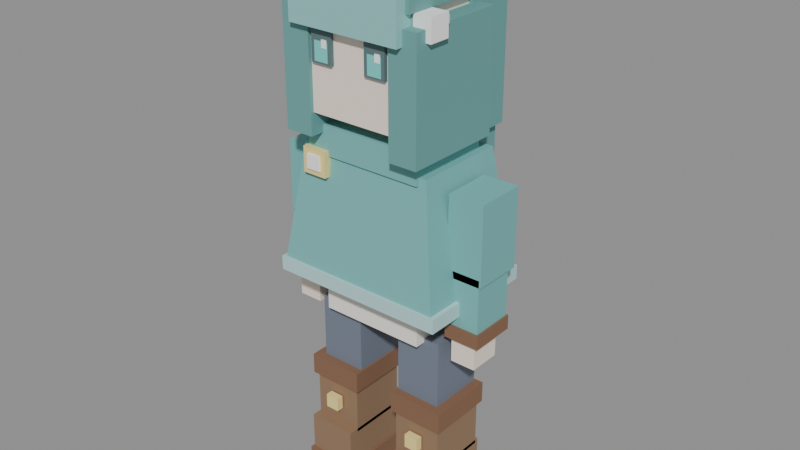 # Source: player_aqualia.blend  (saved by Blender 4.2.66; exported with 4.5.12 LTS)
import bpy
from mathutils import Matrix  # noqa: F401  (used for matrix-valued properties, if any)

bpy.ops.wm.read_factory_settings(use_empty=True)
scene = bpy.context.scene
scene.name = 'Scene'

# ---- materials (node trees are filled in below, after node groups)
mat_m_skin = bpy.data.materials.new('M_Skin')
mat_m_skin.diffuse_color = (0.9569, 0.8275, 0.7216, 1.0)
mat_m_hair = bpy.data.materials.new('M_Hair')
mat_m_hair.diffuse_color = (0.1373, 0.3608, 0.349, 1.0)
mat_m_hairhighlight = bpy.data.materials.new('M_HairHighlight')
mat_m_hairhighlight.diffuse_color = (0.2667, 0.6, 0.5804, 1.0)
mat_m_poncho = bpy.data.materials.new('M_Poncho')
mat_m_poncho.diffuse_color = (0.1765, 0.4784, 0.4706, 1.0)
mat_m_ponchotrim = bpy.data.materials.new('M_PonchoTrim')
mat_m_ponchotrim.diffuse_color = (0.4706, 0.7098, 0.7216, 1.0)
mat_m_tunic = bpy.data.materials.new('M_Tunic')
mat_m_tunic.diffuse_color = (0.9294, 0.8941, 0.8196, 1.0)
mat_m_pants = bpy.data.materials.new('M_Pants')
mat_m_pants.diffuse_color = (0.1686, 0.2, 0.2588, 1.0)
mat_m_boots = bpy.data.materials.new('M_Boots')
mat_m_boots.diffuse_color = (0.2902, 0.1804, 0.1059, 1.0)
mat_m_leather = bpy.data.materials.new('M_Leather')
mat_m_leather.diffuse_color = (0.2392, 0.1255, 0.07059, 1.0)
mat_m_gold = bpy.data.materials.new('M_Gold')
mat_m_gold.diffuse_color = (0.9098, 0.7451, 0.2824, 1.0)
mat_m_shell = bpy.data.materials.new('M_Shell')
mat_m_shell.diffuse_color = (1.0, 1.0, 1.0, 1.0)
mat_m_eyedark = bpy.data.materials.new('M_EyeDark')
mat_m_eyedark.diffuse_color = (0.1059, 0.1765, 0.1843, 1.0)
mat_m_eyeteal = bpy.data.materials.new('M_EyeTeal')
mat_m_eyeteal.diffuse_color = (0.1765, 0.6588, 0.6235, 1.0)
mat_m_eyewhite = bpy.data.materials.new('M_EyeWhite')
mat_m_eyewhite.diffuse_color = (1.0, 1.0, 1.0, 1.0)

# ---- material node trees
mat_m_skin.use_nodes = True; mat_m_skin.node_tree.nodes.clear()
_N = mat_m_skin.node_tree.nodes; _L = mat_m_skin.node_tree.links
n0 = _N.new('ShaderNodeBsdfPrincipled'); n0.name = 'Principled BSDF'; n0.location = (10, 300)
n0.inputs[0].default_value = (0.9569, 0.8275, 0.7216, 1.0)
n0.inputs[2].default_value = 0.7
n1 = _N.new('ShaderNodeOutputMaterial'); n1.name = 'Material Output'; n1.location = (300, 300)
_L.new(n0.outputs[0], n1.inputs[0])
n1.is_active_output = True
mat_m_hair.use_nodes = True; mat_m_hair.node_tree.nodes.clear()
_N = mat_m_hair.node_tree.nodes; _L = mat_m_hair.node_tree.links
n0 = _N.new('ShaderNodeBsdfPrincipled'); n0.name = 'Principled BSDF'; n0.location = (10, 300)
n0.inputs[0].default_value = (0.1373, 0.3608, 0.349, 1.0)
n0.inputs[2].default_value = 0.7
n1 = _N.new('ShaderNodeOutputMaterial'); n1.name = 'Material Output'; n1.location = (300, 300)
_L.new(n0.outputs[0], n1.inputs[0])
n1.is_active_output = True
mat_m_hairhighlight.use_nodes = True; mat_m_hairhighlight.node_tree.nodes.clear()
_N = mat_m_hairhighlight.node_tree.nodes; _L = mat_m_hairhighlight.node_tree.links
n0 = _N.new('ShaderNodeBsdfPrincipled'); n0.name = 'Principled BSDF'; n0.location = (10, 300)
n0.inputs[0].default_value = (0.2667, 0.6, 0.5804, 1.0)
n0.inputs[2].default_value = 0.7
n1 = _N.new('ShaderNodeOutputMaterial'); n1.name = 'Material Output'; n1.location = (300, 300)
_L.new(n0.outputs[0], n1.inputs[0])
n1.is_active_output = True
mat_m_poncho.use_nodes = True; mat_m_poncho.node_tree.nodes.clear()
_N = mat_m_poncho.node_tree.nodes; _L = mat_m_poncho.node_tree.links
n0 = _N.new('ShaderNodeBsdfPrincipled'); n0.name = 'Principled BSDF'; n0.location = (10, 300)
n0.inputs[0].default_value = (0.1765, 0.4784, 0.4706, 1.0)
n0.inputs[2].default_value = 0.7
n1 = _N.new('ShaderNodeOutputMaterial'); n1.name = 'Material Output'; n1.location = (300, 300)
_L.new(n0.outputs[0], n1.inputs[0])
n1.is_active_output = True
mat_m_ponchotrim.use_nodes = True; mat_m_ponchotrim.node_tree.nodes.clear()
_N = mat_m_ponchotrim.node_tree.nodes; _L = mat_m_ponchotrim.node_tree.links
n0 = _N.new('ShaderNodeBsdfPrincipled'); n0.name = 'Principled BSDF'; n0.location = (10, 300)
n0.inputs[0].default_value = (0.4706, 0.7098, 0.7216, 1.0)
n0.inputs[2].default_value = 0.7
n1 = _N.new('ShaderNodeOutputMaterial'); n1.name = 'Material Output'; n1.location = (300, 300)
_L.new(n0.outputs[0], n1.inputs[0])
n1.is_active_output = True
mat_m_tunic.use_nodes = True; mat_m_tunic.node_tree.nodes.clear()
_N = mat_m_tunic.node_tree.nodes; _L = mat_m_tunic.node_tree.links
n0 = _N.new('ShaderNodeBsdfPrincipled'); n0.name = 'Principled BSDF'; n0.location = (10, 300)
n0.inputs[0].default_value = (0.9294, 0.8941, 0.8196, 1.0)
n0.inputs[2].default_value = 0.7
n1 = _N.new('ShaderNodeOutputMaterial'); n1.name = 'Material Output'; n1.location = (300, 300)
_L.new(n0.outputs[0], n1.inputs[0])
n1.is_active_output = True
mat_m_pants.use_nodes = True; mat_m_pants.node_tree.nodes.clear()
_N = mat_m_pants.node_tree.nodes; _L = mat_m_pants.node_tree.links
n0 = _N.new('ShaderNodeBsdfPrincipled'); n0.name = 'Principled BSDF'; n0.location = (10, 300)
n0.inputs[0].default_value = (0.1686, 0.2, 0.2588, 1.0)
n0.inputs[2].default_value = 0.7
n1 = _N.new('ShaderNodeOutputMaterial'); n1.name = 'Material Output'; n1.location = (300, 300)
_L.new(n0.outputs[0], n1.inputs[0])
n1.is_active_output = True
mat_m_boots.use_nodes = True; mat_m_boots.node_tree.nodes.clear()
_N = mat_m_boots.node_tree.nodes; _L = mat_m_boots.node_tree.links
n0 = _N.new('ShaderNodeBsdfPrincipled'); n0.name = 'Principled BSDF'; n0.location = (10, 300)
n0.inputs[0].default_value = (0.2902, 0.1804, 0.1059, 1.0)
n0.inputs[2].default_value = 0.7
n1 = _N.new('ShaderNodeOutputMaterial'); n1.name = 'Material Output'; n1.location = (300, 300)
_L.new(n0.outputs[0], n1.inputs[0])
n1.is_active_output = True
mat_m_leather.use_nodes = True; mat_m_leather.node_tree.nodes.clear()
_N = mat_m_leather.node_tree.nodes; _L = mat_m_leather.node_tree.links
n0 = _N.new('ShaderNodeBsdfPrincipled'); n0.name = 'Principled BSDF'; n0.location = (10, 300)
n0.inputs[0].default_value = (0.2392, 0.1255, 0.07059, 1.0)
n0.inputs[2].default_value = 0.7
n1 = _N.new('ShaderNodeOutputMaterial'); n1.name = 'Material Output'; n1.location = (300, 300)
_L.new(n0.outputs[0], n1.inputs[0])
n1.is_active_output = True
mat_m_gold.use_nodes = True; mat_m_gold.node_tree.nodes.clear()
_N = mat_m_gold.node_tree.nodes; _L = mat_m_gold.node_tree.links
n0 = _N.new('ShaderNodeBsdfPrincipled'); n0.name = 'Principled BSDF'; n0.location = (10, 300)
n0.inputs[0].default_value = (0.9098, 0.7451, 0.2824, 1.0)
n0.inputs[2].default_value = 0.7
n1 = _N.new('ShaderNodeOutputMaterial'); n1.name = 'Material Output'; n1.location = (300, 300)
_L.new(n0.outputs[0], n1.inputs[0])
n1.is_active_output = True
mat_m_shell.use_nodes = True; mat_m_shell.node_tree.nodes.clear()
_N = mat_m_shell.node_tree.nodes; _L = mat_m_shell.node_tree.links
n0 = _N.new('ShaderNodeBsdfPrincipled'); n0.name = 'Principled BSDF'; n0.location = (10, 300)
n0.inputs[0].default_value = (1.0, 1.0, 1.0, 1.0)
n0.inputs[2].default_value = 0.7
n1 = _N.new('ShaderNodeOutputMaterial'); n1.name = 'Material Output'; n1.location = (300, 300)
_L.new(n0.outputs[0], n1.inputs[0])
n1.is_active_output = True
mat_m_eyedark.use_nodes = True; mat_m_eyedark.node_tree.nodes.clear()
_N = mat_m_eyedark.node_tree.nodes; _L = mat_m_eyedark.node_tree.links
n0 = _N.new('ShaderNodeBsdfPrincipled'); n0.name = 'Principled BSDF'; n0.location = (10, 300)
n0.inputs[0].default_value = (0.1059, 0.1765, 0.1843, 1.0)
n0.inputs[2].default_value = 0.7
n1 = _N.new('ShaderNodeOutputMaterial'); n1.name = 'Material Output'; n1.location = (300, 300)
_L.new(n0.outputs[0], n1.inputs[0])
n1.is_active_output = True
mat_m_eyeteal.use_nodes = True; mat_m_eyeteal.node_tree.nodes.clear()
_N = mat_m_eyeteal.node_tree.nodes; _L = mat_m_eyeteal.node_tree.links
n0 = _N.new('ShaderNodeBsdfPrincipled'); n0.name = 'Principled BSDF'; n0.location = (10, 300)
n0.inputs[0].default_value = (0.1765, 0.6588, 0.6235, 1.0)
n0.inputs[2].default_value = 0.7
n1 = _N.new('ShaderNodeOutputMaterial'); n1.name = 'Material Output'; n1.location = (300, 300)
_L.new(n0.outputs[0], n1.inputs[0])
n1.is_active_output = True
mat_m_eyewhite.use_nodes = True; mat_m_eyewhite.node_tree.nodes.clear()
_N = mat_m_eyewhite.node_tree.nodes; _L = mat_m_eyewhite.node_tree.links
n0 = _N.new('ShaderNodeBsdfPrincipled'); n0.name = 'Principled BSDF'; n0.location = (10, 300)
n0.inputs[0].default_value = (1.0, 1.0, 1.0, 1.0)
n0.inputs[2].default_value = 0.7
n1 = _N.new('ShaderNodeOutputMaterial'); n1.name = 'Material Output'; n1.location = (300, 300)
_L.new(n0.outputs[0], n1.inputs[0])
n1.is_active_output = True

# ---- meshes
me_playermesh = bpy.data.meshes.new('PlayerMesh')
me_playermesh.from_pydata([(-0.215, -0.135, -0.847), (-0.065, -0.135, -0.847), (-0.065, 0.095, -0.847), (-0.215, 0.095, -0.847), (-0.215, -0.135, -0.787), (-0.065, -0.135, -0.787), (-0.065, 0.095, -0.787), (-0.215, 0.095, -0.787), (-0.21, -0.125, -0.797), (-0.07, -0.125, -0.797), (-0.07, 0.085, -0.797), (-0.21, 0.085, -0.797), (-0.21, -0.125, -0.677), (-0.07, -0.125, -0.677), (-0.07, 0.085, -0.677), (-0.21, 0.085, -0.677), (-0.21, -0.095, -0.687), (-0.07, -0.095, -0.687), (-0.07, 0.075, -0.687), (-0.21, 0.075, -0.687), (-0.21, -0.095, -0.527), (-0.07, -0.095, -0.527), (-0.07, 0.075, -0.527), (-0.21, 0.075, -0.527), (-0.22, -0.105, -0.547), (-0.06, -0.105, -0.547), (-0.06, 0.085, -0.547), (-0.22, 0.085, -0.547), (-0.22, -0.105, -0.487), (-0.06, -0.105, -0.487), (-0.06, 0.085, -0.487), (-0.22, 0.085, -0.487), (-0.16, -0.12, -0.627), (-0.12, -0.12, -0.627), (-0.12, -0.1, -0.627), (-0.16, -0.1, -0.627), (-0.16, -0.12, -0.587), (-0.12, -0.12, -0.587), (-0.12, -0.1, -0.587), (-0.16, -0.1, -0.587), (0.065, -0.135, -0.847), (0.215, -0.135, -0.847), (0.215, 0.095, -0.847), (0.065, 0.095, -0.847), (0.065, -0.135, -0.787), (0.215, -0.135, -0.787), (0.215, 0.095, -0.787), (0.065, 0.095, -0.787), (0.07, -0.125, -0.797), (0.21, -0.125, -0.797), (0.21, 0.085, -0.797), (0.07, 0.085, -0.797), (0.07, -0.125, -0.677), (0.21, -0.125, -0.677), (0.21, 0.085, -0.677), (0.07, 0.085, -0.677), (0.07, -0.095, -0.687), (0.21, -0.095, -0.687), (0.21, 0.075, -0.687), (0.07, 0.075, -0.687), (0.07, -0.095, -0.527), (0.21, -0.095, -0.527), (0.21, 0.075, -0.527), (0.07, 0.075, -0.527), (0.06, -0.105, -0.547), (0.22, -0.105, -0.547), (0.22, 0.085, -0.547), (0.06, 0.085, -0.547), (0.06, -0.105, -0.487), (0.22, -0.105, -0.487), (0.22, 0.085, -0.487), (0.06, 0.085, -0.487), (0.12, -0.12, -0.627), (0.16, -0.12, -0.627), (0.16, -0.1, -0.627), (0.12, -0.1, -0.627), (0.12, -0.12, -0.587), (0.16, -0.12, -0.587), (0.16, -0.1, -0.587), (0.12, -0.1, -0.587), (-0.195, -0.08, -0.497), (-0.065, -0.08, -0.497), (-0.065, 0.08, -0.497), (-0.195, 0.08, -0.497), (-0.195, -0.08, -0.297), (-0.065, -0.08, -0.297), (-0.065, 0.08, -0.297), (-0.195, 0.08, -0.297), (0.065, -0.08, -0.497), (0.195, -0.08, -0.497), (0.195, 0.08, -0.497), (0.065, 0.08, -0.497), (0.065, -0.08, -0.297), (0.195, -0.08, -0.297), (0.195, 0.08, -0.297), (0.065, 0.08, -0.297), (-0.15, -0.11, -0.307), (0.15, -0.11, -0.307), (0.15, 0.11, -0.307), (-0.15, 0.11, -0.307), (-0.15, -0.11, -0.147), (0.15, -0.11, -0.147), (0.15, 0.11, -0.147), (-0.15, 0.11, -0.147), (-0.16, -0.115, -0.182), (0.16, -0.115, -0.182), (0.16, 0.115, -0.182), (-0.16, 0.115, -0.182), (-0.16, -0.115, -0.112), (0.16, -0.115, -0.112), (0.16, 0.115, -0.112), (-0.16, 0.115, -0.112), (-0.04, -0.13, -0.177), (0.04, -0.13, -0.177), (0.04, -0.11, -0.177), (-0.04, -0.11, -0.177), (-0.04, -0.13, -0.117), (0.04, -0.13, -0.117), (0.04, -0.11, -0.117), (-0.04, -0.11, -0.117), (0.145, -0.03, -0.252), (0.215, -0.03, -0.252), (0.215, 0.07, -0.252), (0.145, 0.07, -0.252), (0.145, -0.03, -0.162), (0.215, -0.03, -0.162), (0.215, 0.07, -0.162), (0.145, 0.07, -0.162), (0.165, -0.05, -0.222), (0.195, -0.05, -0.222), (0.195, -0.03, -0.222), (0.165, -0.03, -0.222), (0.165, -0.05, -0.192), (0.195, -0.05, -0.192), (0.195, -0.03, -0.192), (0.165, -0.03, -0.192), (-0.15, -0.11, -0.117), (0.15, -0.11, -0.117), (0.15, 0.11, -0.117), (-0.15, 0.11, -0.117), (-0.15, -0.11, 0.143), (0.15, -0.11, 0.143), (0.15, 0.11, 0.143), (-0.15, 0.11, 0.143), (-0.24, -0.17, -0.167), (0.24, -0.17, -0.167), (0.24, 0.17, -0.167), (-0.24, 0.17, -0.167), (-0.19, -0.13, 0.173), (0.19, -0.13, 0.173), (0.19, 0.13, 0.173), (-0.19, 0.13, 0.173), (-0.17, -0.14, 0.153), (0.17, -0.14, 0.153), (0.17, 0.1, 0.153), (-0.17, 0.1, 0.153), (-0.17, -0.14, 0.233), (0.17, -0.14, 0.233), (0.17, 0.1, 0.233), (-0.17, 0.1, 0.233), (-0.25, -0.175, -0.197), (0.25, -0.175, -0.197), (0.25, 0.175, -0.197), (-0.25, 0.175, -0.197), (-0.25, -0.175, -0.157), (0.25, -0.175, -0.157), (0.25, 0.175, -0.157), (-0.25, 0.175, -0.157), (-0.175, -0.155, 0.098), (-0.105, -0.155, 0.098), (-0.105, -0.105, 0.098), (-0.175, -0.105, 0.098), (-0.175, -0.155, 0.168), (-0.105, -0.155, 0.168), (-0.105, -0.105, 0.168), (-0.175, -0.105, 0.168), (-0.16, -0.16, 0.113), (-0.12, -0.16, 0.113), (-0.12, -0.14, 0.113), (-0.16, -0.14, 0.113), (-0.16, -0.16, 0.153), (-0.12, -0.16, 0.153), (-0.12, -0.14, 0.153), (-0.16, -0.14, 0.153), (-0.31, -0.07, -0.097), (-0.21, -0.07, -0.097), (-0.21, 0.07, -0.097), (-0.31, 0.07, -0.097), (-0.31, -0.07, 0.123), (-0.21, -0.07, 0.123), (-0.21, 0.07, 0.123), (-0.31, 0.07, 0.123), (-0.305, -0.07, -0.257), (-0.215, -0.07, -0.257), (-0.215, 0.05, -0.257), (-0.305, 0.05, -0.257), (-0.305, -0.07, -0.077), (-0.215, -0.07, -0.077), (-0.215, 0.05, -0.077), (-0.305, 0.05, -0.077), (-0.31, -0.075, -0.267), (-0.21, -0.075, -0.267), (-0.21, 0.055, -0.267), (-0.31, 0.055, -0.267), (-0.31, -0.075, -0.227), (-0.21, -0.075, -0.227), (-0.21, 0.055, -0.227), (-0.31, 0.055, -0.227), (-0.295, -0.065, -0.337), (-0.225, -0.065, -0.337), (-0.225, 0.025, -0.337), (-0.295, 0.025, -0.337), (-0.295, -0.065, -0.257), (-0.225, -0.065, -0.257), (-0.225, 0.025, -0.257), (-0.295, 0.025, -0.257), (0.21, -0.07, -0.097), (0.31, -0.07, -0.097), (0.31, 0.07, -0.097), (0.21, 0.07, -0.097), (0.21, -0.07, 0.123), (0.31, -0.07, 0.123), (0.31, 0.07, 0.123), (0.21, 0.07, 0.123), (0.215, -0.07, -0.257), (0.305, -0.07, -0.257), (0.305, 0.05, -0.257), (0.215, 0.05, -0.257), (0.215, -0.07, -0.077), (0.305, -0.07, -0.077), (0.305, 0.05, -0.077), (0.215, 0.05, -0.077), (0.21, -0.075, -0.267), (0.31, -0.075, -0.267), (0.31, 0.055, -0.267), (0.21, 0.055, -0.267), (0.21, -0.075, -0.227), (0.31, -0.075, -0.227), (0.31, 0.055, -0.227), (0.21, 0.055, -0.227), (0.225, -0.065, -0.337), (0.295, -0.065, -0.337), (0.295, 0.025, -0.337), (0.225, 0.025, -0.337), (0.225, -0.065, -0.257), (0.295, -0.065, -0.257), (0.295, 0.025, -0.257), (0.225, 0.025, -0.257), (-0.06, -0.06, 0.183), (0.06, -0.06, 0.183), (0.06, 0.06, 0.183), (-0.06, 0.06, 0.183), (-0.06, -0.06, 0.283), (0.06, -0.06, 0.283), (0.06, 0.06, 0.283), (-0.06, 0.06, 0.283), (-0.15, -0.17, 0.273), (0.15, -0.17, 0.273), (0.15, 0.13, 0.273), (-0.15, 0.13, 0.273), (-0.15, -0.17, 0.593), (0.15, -0.17, 0.593), (0.15, 0.13, 0.593), (-0.15, 0.13, 0.593), (-0.11, -0.18, 0.403), (-0.05, -0.18, 0.403), (-0.05, -0.17, 0.403), (-0.11, -0.17, 0.403), (-0.11, -0.18, 0.483), (-0.05, -0.18, 0.483), (-0.05, -0.17, 0.483), (-0.11, -0.17, 0.483), (0.05, -0.18, 0.403), (0.11, -0.18, 0.403), (0.11, -0.17, 0.403), (0.05, -0.17, 0.403), (0.05, -0.18, 0.483), (0.11, -0.18, 0.483), (0.11, -0.17, 0.483), (0.05, -0.17, 0.483), (-0.1, -0.181, 0.408), (-0.06, -0.181, 0.408), (-0.06, -0.171, 0.408), (-0.1, -0.171, 0.408), (-0.1, -0.181, 0.458), (-0.06, -0.181, 0.458), (-0.06, -0.171, 0.458), (-0.1, -0.171, 0.458), (0.06, -0.181, 0.408), (0.1, -0.181, 0.408), (0.1, -0.171, 0.408), (0.06, -0.171, 0.408), (0.06, -0.181, 0.458), (0.1, -0.181, 0.458), (0.1, -0.171, 0.458), (0.06, -0.171, 0.458), (-0.0775, -0.182, 0.443), (-0.0625, -0.182, 0.443), (-0.0625, -0.172, 0.443), (-0.0775, -0.172, 0.443), (-0.0775, -0.182, 0.463), (-0.0625, -0.182, 0.463), (-0.0625, -0.172, 0.463), (-0.0775, -0.172, 0.463), (0.0825, -0.182, 0.443), (0.0975, -0.182, 0.443), (0.0975, -0.172, 0.443), (0.0825, -0.172, 0.443), (0.0825, -0.182, 0.463), (0.0975, -0.182, 0.463), (0.0975, -0.172, 0.463), (0.0825, -0.172, 0.463), (-0.16, -0.2, 0.493), (0.16, -0.2, 0.493), (0.16, -0.12, 0.493), (-0.16, -0.12, 0.493), (-0.16, -0.2, 0.613), (0.16, -0.2, 0.613), (0.16, -0.12, 0.613), (-0.16, -0.12, 0.613), (-0.01, -0.09, 0.653), (0.05, -0.09, 0.653), (0.05, -0.03, 0.653), (-0.01, -0.03, 0.653), (-0.01, -0.09, 0.733), (0.05, -0.09, 0.733), (0.05, -0.03, 0.733), (-0.01, -0.03, 0.733), (-0.17, -0.17, 0.563), (0.17, -0.17, 0.563), (0.17, 0.17, 0.563), (-0.17, 0.17, 0.563), (-0.17, -0.17, 0.703), (0.17, -0.17, 0.703), (0.17, 0.17, 0.703), (-0.17, 0.17, 0.703), (-0.16, 0.07, 0.203), (0.16, 0.07, 0.203), (0.16, 0.21, 0.203), (-0.16, 0.21, 0.203), (-0.16, 0.07, 0.583), (0.16, 0.07, 0.583), (0.16, 0.21, 0.583), (-0.16, 0.21, 0.583), (-0.14, 0.09, -0.007), (0.14, 0.09, -0.007), (0.14, 0.21, -0.007), (-0.14, 0.21, -0.007), (-0.14, 0.09, 0.273), (0.14, 0.09, 0.273), (0.14, 0.21, 0.273), (-0.14, 0.21, 0.273), (-0.2, -0.18, 0.213), (-0.12, -0.18, 0.213), (-0.12, 0.1, 0.213), (-0.2, 0.1, 0.213), (-0.2, -0.18, 0.533), (-0.12, -0.18, 0.533), (-0.12, 0.1, 0.533), (-0.2, 0.1, 0.533), (0.12, -0.18, 0.213), (0.2, -0.18, 0.213), (0.2, 0.1, 0.213), (0.12, 0.1, 0.213), (0.12, -0.18, 0.533), (0.2, -0.18, 0.533), (0.2, 0.1, 0.533), (0.12, 0.1, 0.533), (0.165, -0.15, 0.503), (0.215, -0.15, 0.503), (0.215, -0.09, 0.503), (0.165, -0.09, 0.503), (0.165, -0.15, 0.563), (0.215, -0.15, 0.563), (0.215, -0.09, 0.563), (0.165, -0.09, 0.563), (0.19, -0.12, 0.533), (0.21, -0.12, 0.533), (0.21, -0.08, 0.533), (0.19, -0.08, 0.533), (0.19, -0.12, 0.553), (0.21, -0.12, 0.553), (0.21, -0.08, 0.553), (0.19, -0.08, 0.553)], [], [(0, 1, 2, 3), (4, 7, 6, 5), (0, 4, 5, 1), (2, 6, 7, 3), (0, 3, 7, 4), (1, 5, 6, 2), (8, 9, 10, 11), (12, 15, 14, 13), (8, 12, 13, 9), (10, 14, 15, 11), (8, 11, 15, 12), (9, 13, 14, 10), (16, 17, 18, 19), (20, 23, 22, 21), (16, 20, 21, 17), (18, 22, 23, 19), (16, 19, 23, 20), (17, 21, 22, 18), (24, 25, 26, 27), (28, 31, 30, 29), (24, 28, 29, 25), (26, 30, 31, 27), (24, 27, 31, 28), (25, 29, 30, 26), (32, 33, 34, 35), (36, 39, 38, 37), (32, 36, 37, 33), (34, 38, 39, 35), (32, 35, 39, 36), (33, 37, 38, 34), (40, 41, 42, 43), (44, 47, 46, 45), (40, 44, 45, 41), (42, 46, 47, 43), (40, 43, 47, 44), (41, 45, 46, 42), (48, 49, 50, 51), (52, 55, 54, 53), (48, 52, 53, 49), (50, 54, 55, 51), (48, 51, 55, 52), (49, 53, 54, 50), (56, 57, 58, 59), (60, 63, 62, 61), (56, 60, 61, 57), (58, 62, 63, 59), (56, 59, 63, 60), (57, 61, 62, 58), (64, 65, 66, 67), (68, 71, 70, 69), (64, 68, 69, 65), (66, 70, 71, 67), (64, 67, 71, 68), (65, 69, 70, 66), (72, 73, 74, 75), (76, 79, 78, 77), (72, 76, 77, 73), (74, 78, 79, 75), (72, 75, 79, 76), (73, 77, 78, 74), (80, 81, 82, 83), (84, 87, 86, 85), (80, 84, 85, 81), (82, 86, 87, 83), (80, 83, 87, 84), (81, 85, 86, 82), (88, 89, 90, 91), (92, 95, 94, 93), (88, 92, 93, 89), (90, 94, 95, 91), (88, 91, 95, 92), (89, 93, 94, 90), (96, 97, 98, 99), (100, 103, 102, 101), (96, 100, 101, 97), (98, 102, 103, 99), (96, 99, 103, 100), (97, 101, 102, 98), (104, 105, 106, 107), (108, 111, 110, 109), (104, 108, 109, 105), (106, 110, 111, 107), (104, 107, 111, 108), (105, 109, 110, 106), (112, 113, 114, 115), (116, 119, 118, 117), (112, 116, 117, 113), (114, 118, 119, 115), (112, 115, 119, 116), (113, 117, 118, 114), (120, 121, 122, 123), (124, 127, 126, 125), (120, 124, 125, 121), (122, 126, 127, 123), (120, 123, 127, 124), (121, 125, 126, 122), (128, 129, 130, 131), (132, 135, 134, 133), (128, 132, 133, 129), (130, 134, 135, 131), (128, 131, 135, 132), (129, 133, 134, 130), (136, 137, 138, 139), (140, 143, 142, 141), (136, 140, 141, 137), (138, 142, 143, 139), (136, 139, 143, 140), (137, 141, 142, 138), (144, 145, 146, 147), (148, 151, 150, 149), (144, 148, 149, 145), (146, 150, 151, 147), (144, 147, 151, 148), (145, 149, 150, 146), (152, 153, 154, 155), (156, 159, 158, 157), (152, 156, 157, 153), (154, 158, 159, 155), (152, 155, 159, 156), (153, 157, 158, 154), (160, 161, 162, 163), (164, 167, 166, 165), (160, 164, 165, 161), (162, 166, 167, 163), (160, 163, 167, 164), (161, 165, 166, 162), (168, 169, 170, 171), (172, 175, 174, 173), (168, 172, 173, 169), (170, 174, 175, 171), (168, 171, 175, 172), (169, 173, 174, 170), (176, 177, 178, 179), (180, 183, 182, 181), (176, 180, 181, 177), (178, 182, 183, 179), (176, 179, 183, 180), (177, 181, 182, 178), (184, 185, 186, 187), (188, 191, 190, 189), (184, 188, 189, 185), (186, 190, 191, 187), (184, 187, 191, 188), (185, 189, 190, 186), (192, 193, 194, 195), (196, 199, 198, 197), (192, 196, 197, 193), (194, 198, 199, 195), (192, 195, 199, 196), (193, 197, 198, 194), (200, 201, 202, 203), (204, 207, 206, 205), (200, 204, 205, 201), (202, 206, 207, 203), (200, 203, 207, 204), (201, 205, 206, 202), (208, 209, 210, 211), (212, 215, 214, 213), (208, 212, 213, 209), (210, 214, 215, 211), (208, 211, 215, 212), (209, 213, 214, 210), (216, 217, 218, 219), (220, 223, 222, 221), (216, 220, 221, 217), (218, 222, 223, 219), (216, 219, 223, 220), (217, 221, 222, 218), (224, 225, 226, 227), (228, 231, 230, 229), (224, 228, 229, 225), (226, 230, 231, 227), (224, 227, 231, 228), (225, 229, 230, 226), (232, 233, 234, 235), (236, 239, 238, 237), (232, 236, 237, 233), (234, 238, 239, 235), (232, 235, 239, 236), (233, 237, 238, 234), (240, 241, 242, 243), (244, 247, 246, 245), (240, 244, 245, 241), (242, 246, 247, 243), (240, 243, 247, 244), (241, 245, 246, 242), (248, 249, 250, 251), (252, 255, 254, 253), (248, 252, 253, 249), (250, 254, 255, 251), (248, 251, 255, 252), (249, 253, 254, 250), (256, 257, 258, 259), (260, 263, 262, 261), (256, 260, 261, 257), (258, 262, 263, 259), (256, 259, 263, 260), (257, 261, 262, 258), (264, 265, 266, 267), (268, 271, 270, 269), (264, 268, 269, 265), (266, 270, 271, 267), (264, 267, 271, 268), (265, 269, 270, 266), (272, 273, 274, 275), (276, 279, 278, 277), (272, 276, 277, 273), (274, 278, 279, 275), (272, 275, 279, 276), (273, 277, 278, 274), (280, 281, 282, 283), (284, 287, 286, 285), (280, 284, 285, 281), (282, 286, 287, 283), (280, 283, 287, 284), (281, 285, 286, 282), (288, 289, 290, 291), (292, 295, 294, 293), (288, 292, 293, 289), (290, 294, 295, 291), (288, 291, 295, 292), (289, 293, 294, 290), (296, 297, 298, 299), (300, 303, 302, 301), (296, 300, 301, 297), (298, 302, 303, 299), (296, 299, 303, 300), (297, 301, 302, 298), (304, 305, 306, 307), (308, 311, 310, 309), (304, 308, 309, 305), (306, 310, 311, 307), (304, 307, 311, 308), (305, 309, 310, 306), (312, 313, 314, 315), (316, 319, 318, 317), (312, 316, 317, 313), (314, 318, 319, 315), (312, 315, 319, 316), (313, 317, 318, 314), (320, 321, 322, 323), (324, 327, 326, 325), (320, 324, 325, 321), (322, 326, 327, 323), (320, 323, 327, 324), (321, 325, 326, 322), (328, 329, 330, 331), (332, 335, 334, 333), (328, 332, 333, 329), (330, 334, 335, 331), (328, 331, 335, 332), (329, 333, 334, 330), (336, 337, 338, 339), (340, 343, 342, 341), (336, 340, 341, 337), (338, 342, 343, 339), (336, 339, 343, 340), (337, 341, 342, 338), (344, 345, 346, 347), (348, 351, 350, 349), (344, 348, 349, 345), (346, 350, 351, 347), (344, 347, 351, 348), (345, 349, 350, 346), (352, 353, 354, 355), (356, 359, 358, 357), (352, 356, 357, 353), (354, 358, 359, 355), (352, 355, 359, 356), (353, 357, 358, 354), (360, 361, 362, 363), (364, 367, 366, 365), (360, 364, 365, 361), (362, 366, 367, 363), (360, 363, 367, 364), (361, 365, 366, 362), (368, 369, 370, 371), (372, 375, 374, 373), (368, 372, 373, 369), (370, 374, 375, 371), (368, 371, 375, 372), (369, 373, 374, 370), (376, 377, 378, 379), (380, 383, 382, 381), (376, 380, 381, 377), (378, 382, 383, 379), (376, 379, 383, 380), (377, 381, 382, 378)])
me_playermesh.polygons.foreach_set('material_index', [8, 8, 8, 8, 8, 8, 7, 7, 7, 7, 7, 7, 7, 7, 7, 7, 7, 7, 8, 8, 8, 8, 8, 8, 9, 9, 9, 9, 9, 9, 8, 8, 8, 8, 8, 8, 7, 7, 7, 7, 7, 7, 7, 7, 7, 7, 7, 7, 8, 8, 8, 8, 8, 8, 9, 9, 9, 9, 9, 9, 6, 6, 6, 6, 6, 6, 6, 6, 6, 6, 6, 6, 5, 5, 5, 5, 5, 5, 8, 8, 8, 8, 8, 8, 9, 9, 9, 9, 9, 9, 8, 8, 8, 8, 8, 8, 9, 9, 9, 9, 9, 9, 5, 5, 5, 5, 5, 5, 3, 3, 3, 3, 3, 3, 3, 3, 3, 3, 3, 3, 4, 4, 4, 4, 4, 4, 9, 9, 9, 9, 9, 9, 10, 10, 10, 10, 10, 10, 3, 3, 3, 3, 3, 3, 3, 3, 3, 3, 3, 3, 8, 8, 8, 8, 8, 8, 0, 0, 0, 0, 0, 0, 3, 3, 3, 3, 3, 3, 3, 3, 3, 3, 3, 3, 8, 8, 8, 8, 8, 8, 0, 0, 0, 0, 0, 0, 0, 0, 0, 0, 0, 0, 0, 0, 0, 0, 0, 0, 11, 11, 11, 11, 11, 11, 11, 11, 11, 11, 11, 11, 12, 12, 12, 12, 12, 12, 12, 12, 12, 12, 12, 12, 13, 13, 13, 13, 13, 13, 13, 13, 13, 13, 13, 13, 2, 2, 2, 2, 2, 2, 2, 2, 2, 2, 2, 2, 1, 1, 1, 1, 1, 1, 1, 1, 1, 1, 1, 1, 1, 1, 1, 1, 1, 1, 1, 1, 1, 1, 1, 1, 1, 1, 1, 1, 1, 1, 10, 10, 10, 10, 10, 10, 9, 9, 9, 9, 9, 9])
me_playermesh.materials.append(mat_m_skin)
me_playermesh.materials.append(mat_m_hair)
me_playermesh.materials.append(mat_m_hairhighlight)
me_playermesh.materials.append(mat_m_poncho)
me_playermesh.materials.append(mat_m_ponchotrim)
me_playermesh.materials.append(mat_m_tunic)
me_playermesh.materials.append(mat_m_pants)
me_playermesh.materials.append(mat_m_boots)
me_playermesh.materials.append(mat_m_leather)
me_playermesh.materials.append(mat_m_gold)
me_playermesh.materials.append(mat_m_shell)
me_playermesh.materials.append(mat_m_eyedark)
me_playermesh.materials.append(mat_m_eyeteal)
me_playermesh.materials.append(mat_m_eyewhite)
me_playermesh.update()

# ---- objects
ob_player = bpy.data.objects.new('Player', me_playermesh)

# ---- transforms, parenting, visibility, modifiers, constraints
ob_player.location = (0.0, 0.0, 0.0)

# ---- collection membership
scene.collection.objects.link(ob_player)

# ---- scene / render settings (as saved in the file)
scene.frame_start = 1; scene.frame_end = 250; scene.frame_set(1)
scene.render.engine = 'BLENDER_EEVEE_NEXT'
bpy.context.view_layer.update()

# ---- added for rendering (the .blend has no active camera and no usable light): camera, sun + grey world if the file has none
cam_auto = bpy.data.cameras.new('AutoCamera')
cam_auto.lens = 50.0
cam_auto.sensor_width = 36.0
cam_auto.clip_end = 1000.0
ob_auto_camera = bpy.data.objects.new('AutoCamera', cam_auto)
scene.collection.objects.link(ob_auto_camera)
ob_auto_camera.location = (1.61554, -1.93365, 1.23544)
ob_auto_camera.rotation_euler = (1.09748, -7.21219e-08, 0.694738)
scene.camera = ob_auto_camera
light_auto_sun = bpy.data.lights.new('AutoSun', 'SUN')
light_auto_sun.energy = 3.0
light_auto_sun.angle = 0.0523599
ob_auto_sun = bpy.data.objects.new('AutoSun', light_auto_sun)
scene.collection.objects.link(ob_auto_sun)
ob_auto_sun.rotation_euler = (0.872665, 0.174533, 0.523599)
if scene.world is None:
    world_auto = bpy.data.worlds.new('AutoWorld')
    world_auto.color = (0.3, 0.3, 0.3)
    scene.world = world_auto
bpy.context.view_layer.update()
